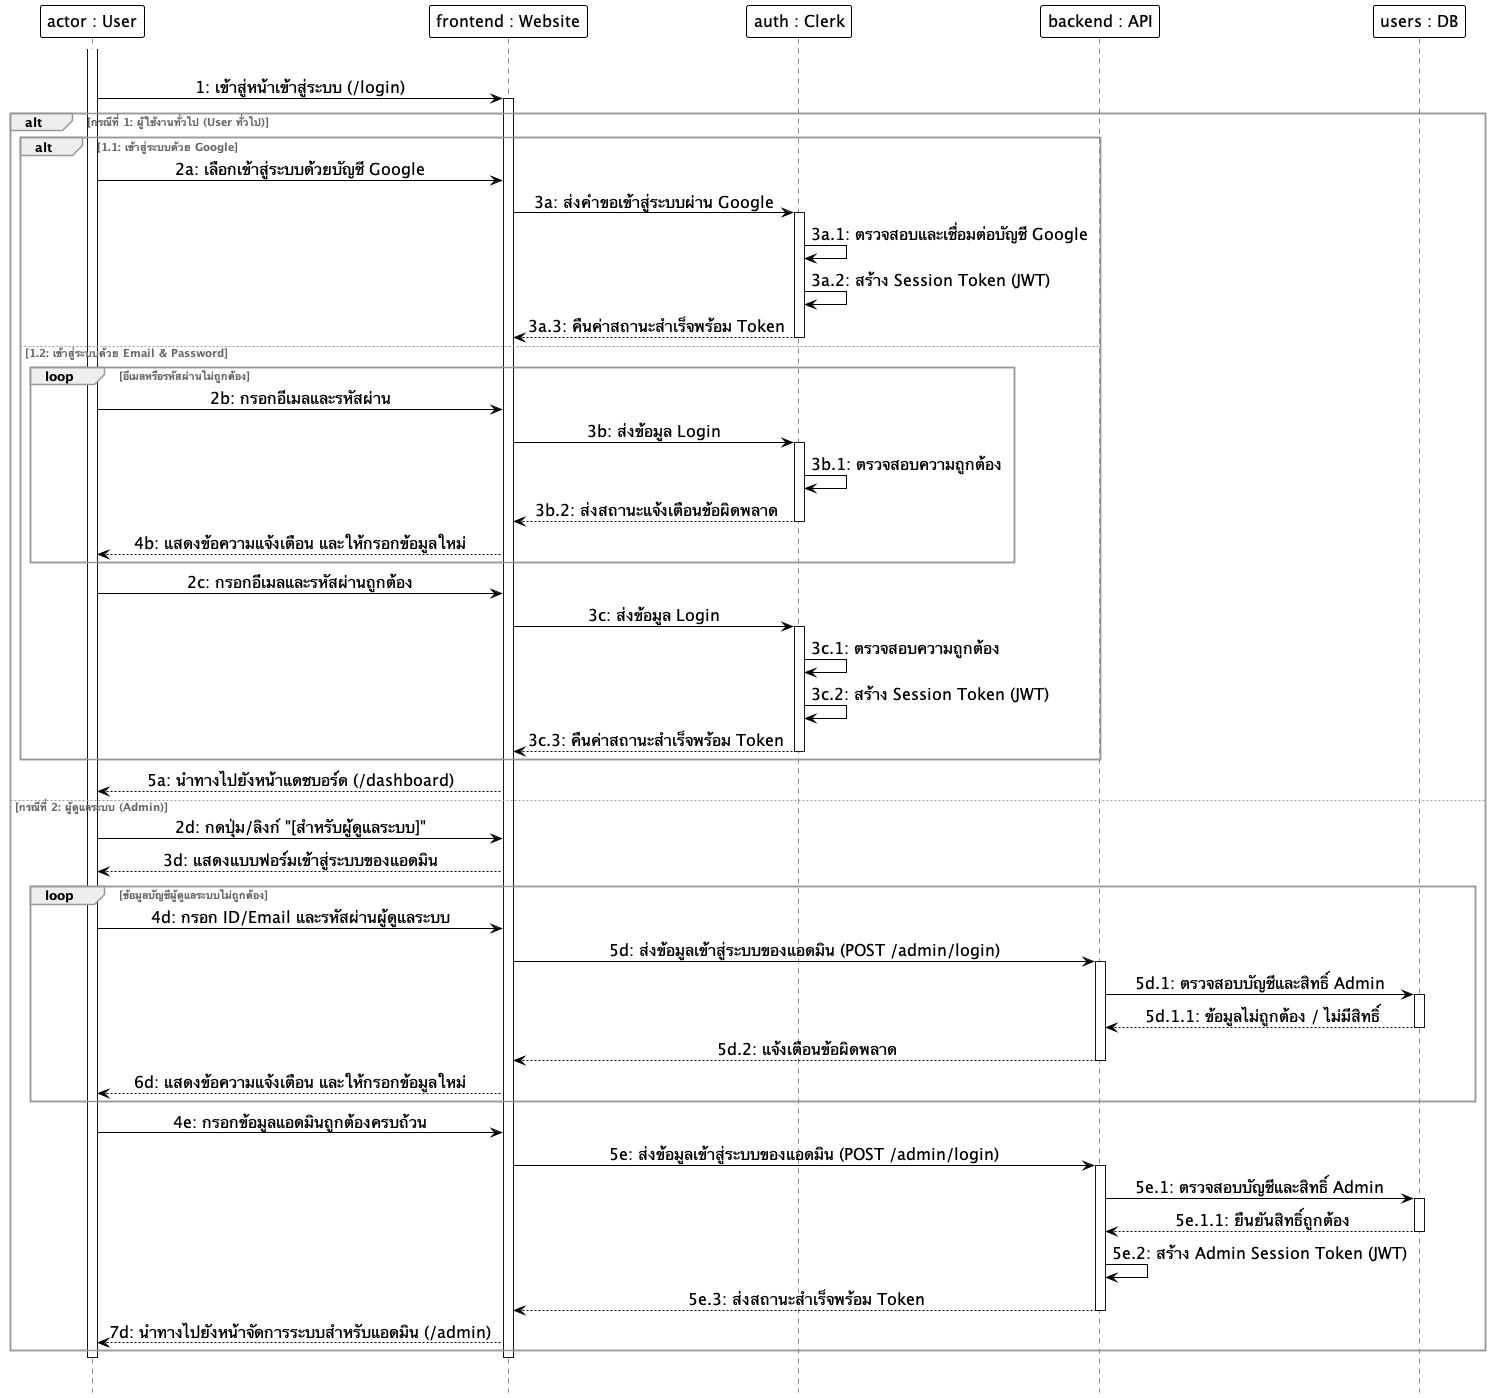

The diagram above was rendered by PlantUML. Its source (embedded in the PNG):
@startuml
hide footbox
skinparam monochrome true
skinparam shadowing false
skinparam backgroundcolor transparent
skinparam ParticipantMinHeight 60
skinparam ParticipantMinWidth 160
skinparam ParticipantBackgroundColor white
skinparam ParticipantBorderColor black
skinparam ParticipantBorderThickness 1.0
skinparam ParticipantFontSize 16
skinparam LifeLineBackgroundColor white
skinparam LifeLineBorderColor black
skinparam LifeLineBorderThickness 3.0
skinparam ArrowColor black
skinparam ArrowFontSize 16
skinparam sequenceMessageAlign center
skinparam SequenceGroupBorderColor #999999
skinparam SequenceGroupBorderThickness 1.5
skinparam SequenceGroupFontColor #666666

participant "actor : User" as User
participant "frontend : Website" as Frontend
participant "auth : Clerk" as Clerk
participant "backend : API" as Backend
participant "users : DB" as DB

|||
activate User
User -> Frontend: 1: เข้าสู่หน้าเข้าสู่ระบบ (/login)
activate Frontend

alt กรณีที่ 1: ผู้ใช้งานทั่วไป (User ทั่วไป)
    alt 1.1: เข้าสู่ระบบด้วย Google
        User -> Frontend: 2a: เลือกเข้าสู่ระบบด้วยบัญชี Google
        Frontend -> Clerk: 3a: ส่งคำขอเข้าสู่ระบบผ่าน Google
        activate Clerk
        Clerk -> Clerk: 3a.1: ตรวจสอบและเชื่อมต่อบัญชี Google
        Clerk -> Clerk: 3a.2: สร้าง Session Token (JWT)
        Clerk --> Frontend: 3a.3: คืนค่าสถานะสำเร็จพร้อม Token
        deactivate Clerk
    else 1.2: เข้าสู่ระบบด้วย Email & Password
        loop อีเมลหรือรหัสผ่านไม่ถูกต้อง
            User -> Frontend: 2b: กรอกอีเมลและรหัสผ่าน
            Frontend -> Clerk: 3b: ส่งข้อมูล Login
            activate Clerk
            Clerk -> Clerk: 3b.1: ตรวจสอบความถูกต้อง
            Clerk --> Frontend: 3b.2: ส่งสถานะแจ้งเตือนข้อผิดพลาด
            deactivate Clerk
            Frontend --> User: 4b: แสดงข้อความแจ้งเตือน และให้กรอกข้อมูลใหม่
        end
        User -> Frontend: 2c: กรอกอีเมลและรหัสผ่านถูกต้อง
        Frontend -> Clerk: 3c: ส่งข้อมูล Login
        activate Clerk
        Clerk -> Clerk: 3c.1: ตรวจสอบความถูกต้อง
        Clerk -> Clerk: 3c.2: สร้าง Session Token (JWT)
        Clerk --> Frontend: 3c.3: คืนค่าสถานะสำเร็จพร้อม Token
        deactivate Clerk
    end
    Frontend --> User: 5a: นำทางไปยังหน้าแดชบอร์ด (/dashboard)

else กรณีที่ 2: ผู้ดูแลระบบ (Admin)
    User -> Frontend: 2d: กดปุ่ม/ลิงก์ "[สำหรับผู้ดูแลระบบ]"
    Frontend --> User: 3d: แสดงแบบฟอร์มเข้าสู่ระบบของแอดมิน
    loop ข้อมูลบัญชีผู้ดูแลระบบไม่ถูกต้อง
        User -> Frontend: 4d: กรอก ID/Email และรหัสผ่านผู้ดูแลระบบ
        Frontend -> Backend: 5d: ส่งข้อมูลเข้าสู่ระบบของแอดมิน (POST /admin/login)
        activate Backend
        Backend -> DB: 5d.1: ตรวจสอบบัญชีและสิทธิ์ Admin
        activate DB
        DB --> Backend: 5d.1.1: ข้อมูลไม่ถูกต้อง / ไม่มีสิทธิ์
        deactivate DB
        Backend --> Frontend: 5d.2: แจ้งเตือนข้อผิดพลาด
        deactivate Backend
        Frontend --> User: 6d: แสดงข้อความแจ้งเตือน และให้กรอกข้อมูลใหม่
    end
    User -> Frontend: 4e: กรอกข้อมูลแอดมินถูกต้องครบถ้วน
    Frontend -> Backend: 5e: ส่งข้อมูลเข้าสู่ระบบของแอดมิน (POST /admin/login)
    activate Backend
    Backend -> DB: 5e.1: ตรวจสอบบัญชีและสิทธิ์ Admin
    activate DB
    DB --> Backend: 5e.1.1: ยืนยันสิทธิ์ถูกต้อง
    deactivate DB
    Backend -> Backend: 5e.2: สร้าง Admin Session Token (JWT)
    Backend --> Frontend: 5e.3: ส่งสถานะสำเร็จพร้อม Token
    deactivate Backend
    Frontend --> User: 7d: นำทางไปยังหน้าจัดการระบบสำหรับแอดมิน (/admin)
end

deactivate Frontend
deactivate User
|||
@enduml